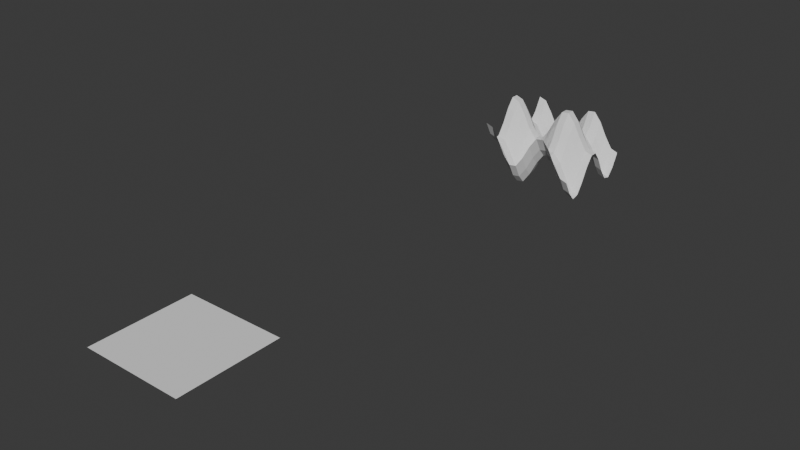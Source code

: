 # Source: expression_wave_grid.blend  (saved by Blender 5.3.8; exported with 4.5.12 LTS)
import bpy
from mathutils import Matrix  # noqa: F401  (used for matrix-valued properties, if any)

bpy.ops.wm.read_factory_settings(use_empty=True)
scene = bpy.context.scene
scene.name = 'Scene'

# ---- materials (node trees are filled in below, after node groups)
mat_material = bpy.data.materials.new('Material')
mat_material.alpha_threshold = 0.0
mat_material.use_backface_culling_lightprobe_volume = False
mat_material.roughness = 0.5
mat_material.line_color = (0.0, 0.0, 0.0, 1.0)

# ---- node groups
ng_geometry_nodes = bpy.data.node_groups.new('Geometry Nodes', 'GeometryNodeTree')
_s = ng_geometry_nodes.interface.new_socket(name='Geometry', in_out='OUTPUT', socket_type='NodeSocketGeometry')
_s = ng_geometry_nodes.interface.new_socket(name='Geometry', in_out='INPUT', socket_type='NodeSocketGeometry')
ng_geometry_nodes.is_modifier = True
_N = ng_geometry_nodes.nodes; _L = ng_geometry_nodes.links
n0 = _N.new('NodeGroupOutput'); n0.name = 'Group Output'; n0.location = (320, 20)
n1 = _N.new('NodeUndefined'); n1.name = 'Expression'; n1.location = (-260, -100)
n1.inputs[0].default_value = 'a*(sin(p.x*s) + cos(p.y*s))'
n1.inputs[3].default_value = 4.9
n1.inputs[4].default_value = 0.4
n2 = _N.new('GeometryNodeMeshGrid'); n2.name = 'Grid'; n2.location = (-460, 20)
n2.inputs[0].default_value = 2.0
n2.inputs[1].default_value = 2.0
n2.inputs[2].default_value = 14
n2.inputs[3].default_value = 14
n3 = _N.new('GeometryNodeInputPosition'); n3.name = 'Position'; n3.location = (-460, -160)
n4 = _N.new('ShaderNodeCombineXYZ'); n4.name = 'Combine XYZ'; n4.location = (-20, -100)
n5 = _N.new('GeometryNodeSetPosition'); n5.name = 'Set Position'; n5.location = (140, 20)
_L.new(n5.outputs[0], n0.inputs[0])
_L.new(n3.outputs[0], n1.inputs[2])
_L.new(n1.outputs[0], n4.inputs[2])
_L.new(n2.outputs[0], n5.inputs[0])
_L.new(n4.outputs[0], n5.inputs[3])
n0.is_active_output = True

# ---- material node trees
mat_material.use_nodes = True; mat_material.node_tree.nodes.clear()
_N = mat_material.node_tree.nodes; _L = mat_material.node_tree.links
n0 = _N.new('ShaderNodeOutputMaterial'); n0.name = 'Material Output'; n0.location = (200, 100)
n1 = _N.new('ShaderNodeBsdfPrincipled'); n1.name = 'Principled BSDF'; n1.location = (-200, 100)
n1.inputs[10].default_value = 0.005
_L.new(n1.outputs[0], n0.inputs[0])
n0.is_active_output = True

# ---- world
world_world = bpy.data.worlds.new('World'); scene.world = world_world
world_world.use_nodes = True; world_world.node_tree.nodes.clear()
_N = world_world.node_tree.nodes; _L = world_world.node_tree.links
n0 = _N.new('ShaderNodeOutputWorld'); n0.name = 'World Output'; n0.location = (200, 100)
n1 = _N.new('ShaderNodeBackground'); n1.name = 'Background'; n1.location = (-200, 100)
n1.inputs[0].default_value = (0.05088, 0.05088, 0.05088, 1.0)
_L.new(n1.outputs[0], n0.inputs[0])
n0.is_active_output = True
world_world.color = (0.05088, 0.05088, 0.05088)
world_world.sun_shadow_jitter_overblur = 0.0

# ---- meshes
me_cube = bpy.data.meshes.new('Cube')
me_cube.from_pydata([(1.0, 1.0, 1.0), (1.0, 1.0, -1.0), (1.0, -1.0, 1.0), (1.0, -1.0, -1.0), (-1.0, 1.0, 1.0), (-1.0, 1.0, -1.0), (-1.0, -1.0, 1.0), (-1.0, -1.0, -1.0)], [], [(0, 4, 6, 2), (3, 2, 6, 7), (7, 6, 4, 5), (5, 1, 3, 7), (1, 0, 2, 3), (5, 4, 0, 1)])
_uv = me_cube.uv_layers.new(name='UVMap')
_uv.uv.foreach_set('vector', [0.625, 0.5, 0.875, 0.5, 0.875, 0.75, 0.625, 0.75, 0.375, 0.75, 0.625, 0.75, 0.625, 1.0, 0.375, 1.0, 0.375, 0.0, 0.625, 0.0, 0.625, 0.25, 0.375, 0.25, 0.125, 0.5, 0.375, 0.5, 0.375, 0.75, 0.125, 0.75, 0.375, 0.5, 0.625, 0.5, 0.625, 0.75, 0.375, 0.75, 0.375, 0.25, 0.625, 0.25, 0.625, 0.5, 0.375, 0.5])
me_cube.materials.append(mat_material)
me_cube.update()
me_cube_001 = bpy.data.meshes.new('Cube.001')
me_cube_001.from_pydata([(-1.0, -1.0, 0.4676), (-1.0, -0.8462, 0.1784), (-1.0, -0.6923, 0.005487), (-1.0, -0.5385, 0.04255), (-1.0, -0.3846, 0.2695), (-1.0, -0.2308, 0.5634), (-1.0, -0.07692, 0.7649), (-1.0, 0.07692, 0.7649), (-1.0, 0.2308, 0.5634), (-1.0, 0.3846, 0.2695), (-1.0, 0.5385, 0.04255), (-1.0, 0.6923, 0.005487), (-1.0, 0.8462, 0.1784), (-1.0, 1.0, 0.4676), (-0.8462, -1.0, 0.4122), (-0.8462, -0.8462, 0.123), (-0.8462, -0.6923, -0.04992), (-0.8462, -0.5385, -0.01286), (-0.8462, -0.3846, 0.2141), (-0.8462, -0.2308, 0.508), (-0.8462, -0.07692, 0.7095), (-0.8462, 0.07692, 0.7095), (-0.8462, 0.2308, 0.508), (-0.8462, 0.3846, 0.2141), (-0.8462, 0.5385, -0.01286), (-0.8462, 0.6923, -0.04992), (-0.8462, 0.8462, 0.123), (-0.8462, 1.0, 0.4122), (-0.6923, -1.0, 0.1738), (-0.6923, -0.8462, -0.1153), (-0.6923, -0.6923, -0.2883), (-0.6923, -0.5385, -0.2512), (-0.6923, -0.3846, -0.02424), (-0.6923, -0.2308, 0.2696), (-0.6923, -0.07692, 0.4712), (-0.6923, 0.07692, 0.4712), (-0.6923, 0.2308, 0.2696), (-0.6923, 0.3846, -0.02424), (-0.6923, 0.5385, -0.2512), (-0.6923, 0.6923, -0.2883), (-0.6923, 0.8462, -0.1153), (-0.6923, 1.0, 0.1738), (-0.5385, -1.0, -0.1183), (-0.5385, -0.8462, -0.4075), (-0.5385, -0.6923, -0.5804), (-0.5385, -0.5385, -0.5433), (-0.5385, -0.3846, -0.3163), (-0.5385, -0.2308, -0.02248), (-0.5385, -0.07692, 0.1791), (-0.5385, 0.07692, 0.1791), (-0.5385, 0.2308, -0.02248), (-0.5385, 0.3846, -0.3163), (-0.5385, 0.5385, -0.5433), (-0.5385, 0.6923, -0.5804), (-0.5385, 0.8462, -0.4075), (-0.5385, 1.0, -0.1183), (-0.3846, -1.0, -0.3059), (-0.3846, -0.8462, -0.595), (-0.3846, -0.6923, -0.768), (-0.3846, -0.5385, -0.7309), (-0.3846, -0.3846, -0.5039), (-0.3846, -0.2308, -0.2101), (-0.3846, -0.07692, -0.008544), (-0.3846, 0.07692, -0.008544), (-0.3846, 0.2308, -0.2101), (-0.3846, 0.3846, -0.5039), (-0.3846, 0.5385, -0.7309), (-0.3846, 0.6923, -0.768), (-0.3846, 0.8462, -0.595), (-0.3846, 1.0, -0.3059), (-0.2308, -1.0, -0.2873), (-0.2308, -0.8462, -0.5765), (-0.2308, -0.6923, -0.7494), (-0.2308, -0.5385, -0.7123), (-0.2308, -0.3846, -0.4854), (-0.2308, -0.2308, -0.1915), (-0.2308, -0.07692, 0.01002), (-0.2308, 0.07692, 0.01002), (-0.2308, 0.2308, -0.1915), (-0.2308, 0.3846, -0.4854), (-0.2308, 0.5385, -0.7123), (-0.2308, 0.6923, -0.7494), (-0.2308, 0.8462, -0.5765), (-0.2308, 1.0, -0.2873), (-0.07692, -1.0, -0.07262), (-0.07692, -0.8462, -0.3618), (-0.07692, -0.6923, -0.5347), (-0.07692, -0.5385, -0.4977), (-0.07692, -0.3846, -0.2707), (-0.07692, -0.2308, 0.02316), (-0.07692, -0.07692, 0.2247), (-0.07692, 0.07692, 0.2247), (-0.07692, 0.2308, 0.02316), (-0.07692, 0.3846, -0.2707), (-0.07692, 0.5385, -0.4977), (-0.07692, 0.6923, -0.5347), (-0.07692, 0.8462, -0.3618), (-0.07692, 1.0, -0.07262), (0.07692, -1.0, 0.2218), (0.07692, -0.8462, -0.06736), (0.07692, -0.6923, -0.2403), (0.07692, -0.5385, -0.2032), (0.07692, -0.3846, 0.02375), (0.07692, -0.2308, 0.3176), (0.07692, -0.07692, 0.5191), (0.07692, 0.07692, 0.5191), (0.07692, 0.2308, 0.3176), (0.07692, 0.3846, 0.02375), (0.07692, 0.5385, -0.2032), (0.07692, 0.6923, -0.2403), (0.07692, 0.8462, -0.06736), (0.07692, 1.0, 0.2218), (0.2308, -1.0, 0.4365), (0.2308, -0.8462, 0.1473), (0.2308, -0.6923, -0.0256), (0.2308, -0.5385, 0.01147), (0.2308, -0.3846, 0.2384), (0.2308, -0.2308, 0.5323), (0.2308, -0.07692, 0.7338), (0.2308, 0.07692, 0.7338), (0.2308, 0.2308, 0.5323), (0.2308, 0.3846, 0.2384), (0.2308, 0.5385, 0.01147), (0.2308, 0.6923, -0.0256), (0.2308, 0.8462, 0.1473), (0.2308, 1.0, 0.4365), (0.3846, -1.0, 0.4551), (0.3846, -0.8462, 0.1659), (0.3846, -0.6923, -0.007029), (0.3846, -0.5385, 0.03003), (0.3846, -0.3846, 0.257), (0.3846, -0.2308, 0.5509), (0.3846, -0.07692, 0.7524), (0.3846, 0.07692, 0.7524), (0.3846, 0.2308, 0.5509), (0.3846, 0.3846, 0.257), (0.3846, 0.5385, 0.03003), (0.3846, 0.6923, -0.007029), (0.3846, 0.8462, 0.1659), (0.3846, 1.0, 0.4551), (0.5385, -1.0, 0.2675), (0.5385, -0.8462, -0.02172), (0.5385, -0.6923, -0.1946), (0.5385, -0.5385, -0.1576), (0.5385, -0.3846, 0.06939), (0.5385, -0.2308, 0.3633), (0.5385, -0.07692, 0.5648), (0.5385, 0.07692, 0.5648), (0.5385, 0.2308, 0.3633), (0.5385, 0.3846, 0.06939), (0.5385, 0.5385, -0.1576), (0.5385, 0.6923, -0.1946), (0.5385, 0.8462, -0.02172), (0.5385, 1.0, 0.2675), (0.6923, -1.0, -0.02463), (0.6923, -0.8462, -0.3138), (0.6923, -0.6923, -0.4867), (0.6923, -0.5385, -0.4497), (0.6923, -0.3846, -0.2227), (0.6923, -0.2308, 0.07115), (0.6923, -0.07692, 0.2727), (0.6923, 0.07692, 0.2727), (0.6923, 0.2308, 0.07115), (0.6923, 0.3846, -0.2227), (0.6923, 0.5385, -0.4497), (0.6923, 0.6923, -0.4867), (0.6923, 0.8462, -0.3138), (0.6923, 1.0, -0.02463), (0.8462, -1.0, -0.263), (0.8462, -0.8462, -0.5522), (0.8462, -0.6923, -0.7251), (0.8462, -0.5385, -0.688), (0.8462, -0.3846, -0.461), (0.8462, -0.2308, -0.1672), (0.8462, -0.07692, 0.03435), (0.8462, 0.07692, 0.03435), (0.8462, 0.2308, -0.1672), (0.8462, 0.3846, -0.461), (0.8462, 0.5385, -0.688), (0.8462, 0.6923, -0.7251), (0.8462, 0.8462, -0.5522), (0.8462, 1.0, -0.263), (1.0, -1.0, -0.3184), (1.0, -0.8462, -0.6076), (1.0, -0.6923, -0.7805), (1.0, -0.5385, -0.7434), (1.0, -0.3846, -0.5165), (1.0, -0.2308, -0.2226), (1.0, -0.07692, -0.02106), (1.0, 0.07692, -0.02106), (1.0, 0.2308, -0.2226), (1.0, 0.3846, -0.5165), (1.0, 0.5385, -0.7434), (1.0, 0.6923, -0.7805), (1.0, 0.8462, -0.6076), (1.0, 1.0, -0.3184)], [], [(0, 14, 15, 1), (1, 15, 16, 2), (2, 16, 17, 3), (3, 17, 18, 4), (4, 18, 19, 5), (5, 19, 20, 6), (6, 20, 21, 7), (7, 21, 22, 8), (8, 22, 23, 9), (9, 23, 24, 10), (10, 24, 25, 11), (11, 25, 26, 12), (12, 26, 27, 13), (14, 28, 29, 15), (15, 29, 30, 16), (16, 30, 31, 17), (17, 31, 32, 18), (18, 32, 33, 19), (19, 33, 34, 20), (20, 34, 35, 21), (21, 35, 36, 22), (22, 36, 37, 23), (23, 37, 38, 24), (24, 38, 39, 25), (25, 39, 40, 26), (26, 40, 41, 27), (28, 42, 43, 29), (29, 43, 44, 30), (30, 44, 45, 31), (31, 45, 46, 32), (32, 46, 47, 33), (33, 47, 48, 34), (34, 48, 49, 35), (35, 49, 50, 36), (36, 50, 51, 37), (37, 51, 52, 38), (38, 52, 53, 39), (39, 53, 54, 40), (40, 54, 55, 41), (42, 56, 57, 43), (43, 57, 58, 44), (44, 58, 59, 45), (45, 59, 60, 46), (46, 60, 61, 47), (47, 61, 62, 48), (48, 62, 63, 49), (49, 63, 64, 50), (50, 64, 65, 51), (51, 65, 66, 52), (52, 66, 67, 53), (53, 67, 68, 54), (54, 68, 69, 55), (56, 70, 71, 57), (57, 71, 72, 58), (58, 72, 73, 59), (59, 73, 74, 60), (60, 74, 75, 61), (61, 75, 76, 62), (62, 76, 77, 63), (63, 77, 78, 64), (64, 78, 79, 65), (65, 79, 80, 66), (66, 80, 81, 67), (67, 81, 82, 68), (68, 82, 83, 69), (70, 84, 85, 71), (71, 85, 86, 72), (72, 86, 87, 73), (73, 87, 88, 74), (74, 88, 89, 75), (75, 89, 90, 76), (76, 90, 91, 77), (77, 91, 92, 78), (78, 92, 93, 79), (79, 93, 94, 80), (80, 94, 95, 81), (81, 95, 96, 82), (82, 96, 97, 83), (84, 98, 99, 85), (85, 99, 100, 86), (86, 100, 101, 87), (87, 101, 102, 88), (88, 102, 103, 89), (89, 103, 104, 90), (90, 104, 105, 91), (91, 105, 106, 92), (92, 106, 107, 93), (93, 107, 108, 94), (94, 108, 109, 95), (95, 109, 110, 96), (96, 110, 111, 97), (98, 112, 113, 99), (99, 113, 114, 100), (100, 114, 115, 101), (101, 115, 116, 102), (102, 116, 117, 103), (103, 117, 118, 104), (104, 118, 119, 105), (105, 119, 120, 106), (106, 120, 121, 107), (107, 121, 122, 108), (108, 122, 123, 109), (109, 123, 124, 110), (110, 124, 125, 111), (112, 126, 127, 113), (113, 127, 128, 114), (114, 128, 129, 115), (115, 129, 130, 116), (116, 130, 131, 117), (117, 131, 132, 118), (118, 132, 133, 119), (119, 133, 134, 120), (120, 134, 135, 121), (121, 135, 136, 122), (122, 136, 137, 123), (123, 137, 138, 124), (124, 138, 139, 125), (126, 140, 141, 127), (127, 141, 142, 128), (128, 142, 143, 129), (129, 143, 144, 130), (130, 144, 145, 131), (131, 145, 146, 132), (132, 146, 147, 133), (133, 147, 148, 134), (134, 148, 149, 135), (135, 149, 150, 136), (136, 150, 151, 137), (137, 151, 152, 138), (138, 152, 153, 139), (140, 154, 155, 141), (141, 155, 156, 142), (142, 156, 157, 143), (143, 157, 158, 144), (144, 158, 159, 145), (145, 159, 160, 146), (146, 160, 161, 147), (147, 161, 162, 148), (148, 162, 163, 149), (149, 163, 164, 150), (150, 164, 165, 151), (151, 165, 166, 152), (152, 166, 167, 153), (154, 168, 169, 155), (155, 169, 170, 156), (156, 170, 171, 157), (157, 171, 172, 158), (158, 172, 173, 159), (159, 173, 174, 160), (160, 174, 175, 161), (161, 175, 176, 162), (162, 176, 177, 163), (163, 177, 178, 164), (164, 178, 179, 165), (165, 179, 180, 166), (166, 180, 181, 167), (168, 182, 183, 169), (169, 183, 184, 170), (170, 184, 185, 171), (171, 185, 186, 172), (172, 186, 187, 173), (173, 187, 188, 174), (174, 188, 189, 175), (175, 189, 190, 176), (176, 190, 191, 177), (177, 191, 192, 178), (178, 192, 193, 179), (179, 193, 194, 180), (180, 194, 195, 181)])
me_cube_001.materials.append(None)
me_cube_001.update()

# ---- objects
ob_test_object = bpy.data.objects.new('test_object', me_cube)
ob_expected_object = bpy.data.objects.new('expected_object', me_cube_001)

# ---- transforms, parenting, visibility, modifiers, constraints
ob_test_object.location = (0.0, 0.0, 0.0)
ob_test_object.lock_rotations_4d = False
ob_test_object.empty_display_type = 'ARROWS'
ob_test_object.lineart.crease_threshold = 0.0
_m = ob_test_object.modifiers.new('GeometryNodes', 'NODES')
_m.node_group = ng_geometry_nodes
ob_expected_object.location = (0.0, 10.0, 0.0)
ob_expected_object.lock_rotations_4d = False
ob_expected_object.empty_display_type = 'ARROWS'
ob_expected_object.lineart.crease_threshold = 0.0

# ---- collection membership
scene.collection.objects.link(ob_test_object)
scene.collection.objects.link(ob_expected_object)

# ---- scene / render settings (as saved in the file)
scene.frame_start = 1; scene.frame_end = 250; scene.frame_set(1)
scene.render.engine = 'BLENDER_EEVEE_NEXT'
scene.render.bake_bias = 0.0
scene.render.bake_samples = 0
scene.render.compositor_device = 'GPU'
scene.eevee.use_volume_custom_range = False
scene.eevee.fast_gi_thickness_near = 0.1
scene.eevee.fast_gi_thickness_far = 0.0
scene.eevee.ray_tracing_options.screen_trace_thickness = 0.1
bpy.context.view_layer.update()

# ---- added for rendering (the .blend has no active camera and no usable light): camera, sun
cam_auto = bpy.data.cameras.new('AutoCamera')
cam_auto.lens = 50.0
cam_auto.sensor_width = 36.0
cam_auto.clip_end = 1000.0
ob_auto_camera = bpy.data.objects.new('AutoCamera', cam_auto)
scene.collection.objects.link(ob_auto_camera)
ob_auto_camera.location = (11.3463, -8.61555, 9.06925)
ob_auto_camera.rotation_euler = (1.09748, -7.21219e-08, 0.694738)
scene.camera = ob_auto_camera
light_auto_sun = bpy.data.lights.new('AutoSun', 'SUN')
light_auto_sun.energy = 3.0
light_auto_sun.angle = 0.0523599
ob_auto_sun = bpy.data.objects.new('AutoSun', light_auto_sun)
scene.collection.objects.link(ob_auto_sun)
ob_auto_sun.rotation_euler = (0.872665, 0.174533, 0.523599)
bpy.context.view_layer.update()
